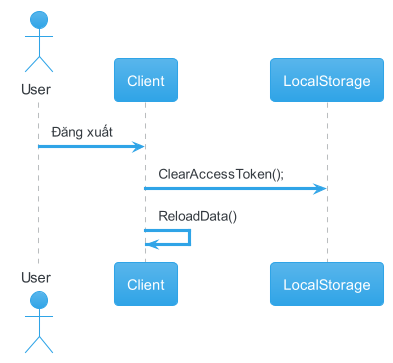

The diagram above was rendered by PlantUML. Its source (embedded in the PNG):
@startuml logout
!theme cerulean

actor       User       as u
participant Client as c
participant LocalStorage as ls

u -> c: Đăng xuất
c -> ls: ClearAccessToken();
c -> c: ReloadData()

@enduml